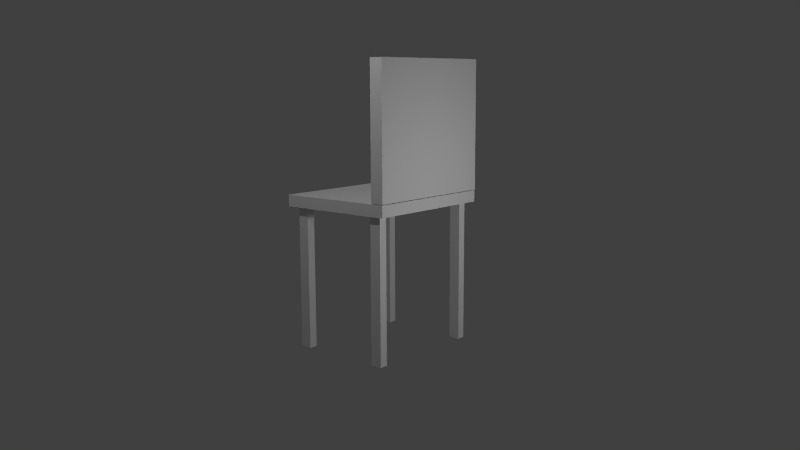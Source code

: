 # Source: chair.blend  (saved by Blender 2.74.0; exported with 4.5.12 LTS)
import bpy
from mathutils import Matrix  # noqa: F401  (used for matrix-valued properties, if any)

bpy.ops.wm.read_factory_settings(use_empty=True)
scene = bpy.context.scene
scene.name = 'Scene'

# ---- collections
col_collection_1 = bpy.data.collections.new('Collection 1'); scene.collection.children.link(col_collection_1)

# ---- materials (node trees are filled in below, after node groups)
mat_material = bpy.data.materials.new('Material')
mat_material.alpha_threshold = 0.0
mat_material.use_transparent_shadow = False
mat_material.roughness = 0.5
mat_material.line_color = (0.0, 0.0, 0.0, 1.0)

# ---- material node trees

# ---- world
world_world = bpy.data.worlds.new('World'); scene.world = world_world
world_world.color = (0.05088, 0.05088, 0.05088)
world_world.use_sun_shadow = False
world_world.sun_shadow_jitter_overblur = 0.0
world_world.cycles.sampling_method = 'MANUAL'
world_world.cycles.sample_map_resolution = 256

# ---- cameras
cam_camera = bpy.data.cameras.new('Camera')
cam_camera.clip_end = 100.0
cam_camera.lens = 35.0
cam_camera.sensor_width = 32.0
cam_camera.sensor_height = 18.0
cam_camera.ortho_scale = 7.314
cam_camera.dof.focus_distance = 0.0
cam_camera.dof.aperture_fstop = 128.0

# ---- lights
light_lamp_004 = bpy.data.lights.new('Lamp.004', 'POINT')
light_lamp_004.transmission_factor = 0.0
light_lamp_004.cutoff_distance = 30.0
light_lamp_004.energy = 100.0
light_lamp_004.shadow_buffer_clip_start = 1.001
light_lamp_004.shadow_soft_size = 0.1
light_lamp_004.shadow_maximum_resolution = 0.006
light_lamp_004.use_absolute_resolution = True
light_lamp_004.cycles.use_multiple_importance_sampling = False
light_lamp_003 = bpy.data.lights.new('Lamp.003', 'POINT')
light_lamp_003.transmission_factor = 0.0
light_lamp_003.cutoff_distance = 30.0
light_lamp_003.energy = 100.0
light_lamp_003.shadow_buffer_clip_start = 1.001
light_lamp_003.shadow_soft_size = 0.1
light_lamp_003.shadow_maximum_resolution = 0.006
light_lamp_003.use_absolute_resolution = True
light_lamp_003.cycles.use_multiple_importance_sampling = False
light_lamp_002 = bpy.data.lights.new('Lamp.002', 'POINT')
light_lamp_002.transmission_factor = 0.0
light_lamp_002.cutoff_distance = 30.0
light_lamp_002.energy = 100.0
light_lamp_002.shadow_buffer_clip_start = 1.001
light_lamp_002.shadow_soft_size = 0.1
light_lamp_002.shadow_maximum_resolution = 0.006
light_lamp_002.use_absolute_resolution = True
light_lamp_002.cycles.use_multiple_importance_sampling = False
light_lamp_001 = bpy.data.lights.new('Lamp.001', 'POINT')
light_lamp_001.transmission_factor = 0.0
light_lamp_001.cutoff_distance = 30.0
light_lamp_001.energy = 100.0
light_lamp_001.shadow_buffer_clip_start = 1.001
light_lamp_001.shadow_soft_size = 0.1
light_lamp_001.shadow_maximum_resolution = 0.006
light_lamp_001.use_absolute_resolution = True
light_lamp_001.cycles.use_multiple_importance_sampling = False

# ---- meshes
me_cube_001 = bpy.data.meshes.new('Cube.001')
me_cube_001.from_pydata([(-9.103, 16.28, 1.819), (-9.103, 16.28, -0.0096), (-9.103, -16.25, 1.819), (-9.103, -16.25, -0.0096), (-6.751, 16.28, 1.819), (-6.751, 16.28, -0.0096), (-6.751, -16.25, 1.819), (-6.751, -16.25, -0.0096), (-7.672, -14.82, -2.192), (-7.672, -14.82, -0.1922), (-7.672, -12.82, -2.192), (-7.672, -12.82, -0.1922), (-5.672, -14.82, -2.192), (-5.672, -14.82, -0.1922), (-5.672, -12.82, -2.192), (-5.672, -12.82, -0.1922), (-7.602, 12.91, -2.191), (-7.602, 12.91, -0.1907), (-7.602, 14.91, -2.191), (-7.602, 14.91, -0.1907), (-5.602, 12.91, -2.191), (-5.602, 12.91, -0.1907), (-5.602, 14.91, -2.191), (-5.602, 14.91, -0.1907), (8.784, 12.68, -2.188), (8.784, 12.68, -0.1884), (8.784, 14.68, -2.188), (8.784, 14.68, -0.1884), (10.78, 12.68, -2.188), (10.78, 12.68, -0.1884), (10.78, 14.68, -2.188), (10.78, 14.68, -0.1884), (8.696, -15.22, -2.189), (8.696, -15.22, -0.1886), (8.696, -13.22, -2.189), (8.696, -13.22, -0.1886), (10.7, -15.22, -2.189), (10.7, -15.22, -0.1886), (10.7, -13.22, -2.189), (10.7, -13.22, -0.1886), (12.01, 16.27, -0.01885), (12.01, -16.26, -0.01885), (-9.014, -16.26, -0.01885), (-9.014, 16.27, -0.01885), (12.01, 16.27, -0.1826), (12.01, -16.26, -0.1826), (-9.014, -16.26, -0.1826), (-9.014, 16.27, -0.1826)], [], [(1, 3, 2, 0), (3, 7, 6, 2), (7, 5, 4, 6), (5, 1, 0, 4), (0, 2, 6, 4), (5, 7, 3, 1), (9, 11, 10, 8), (11, 15, 14, 10), (15, 13, 12, 14), (13, 9, 8, 12), (8, 10, 14, 12), (13, 15, 11, 9), (17, 19, 18, 16), (19, 23, 22, 18), (23, 21, 20, 22), (21, 17, 16, 20), (16, 18, 22, 20), (21, 23, 19, 17), (25, 27, 26, 24), (27, 31, 30, 26), (31, 29, 28, 30), (29, 25, 24, 28), (24, 26, 30, 28), (29, 31, 27, 25), (33, 35, 34, 32), (35, 39, 38, 34), (39, 37, 36, 38), (37, 33, 32, 36), (32, 34, 38, 36), (37, 39, 35, 33), (40, 41, 42, 43), (44, 47, 46, 45), (40, 44, 45, 41), (41, 45, 46, 42), (42, 46, 47, 43), (44, 40, 43, 47)])
me_cube_001.materials.append(mat_material)
me_cube_001.use_remesh_preserve_volume = False
me_cube_001.use_remesh_preserve_attributes = False
me_cube_001.use_mirror_vertex_groups = False
me_cube_001.update()

# ---- objects
ob_lamp_000 = bpy.data.objects.new('Lamp.000', light_lamp_004)
ob_lamp_003 = bpy.data.objects.new('Lamp.003', light_lamp_003)
ob_lamp_002 = bpy.data.objects.new('Lamp.002', light_lamp_002)
ob_lamp_001 = bpy.data.objects.new('Lamp.001', light_lamp_001)
ob_cube_001 = bpy.data.objects.new('Cube.001', me_cube_001)
ob_camera = bpy.data.objects.new('Camera', cam_camera)

# ---- transforms, parenting, visibility, modifiers, constraints
ob_lamp_000.location = (5.311, 0.02816, 1.712)
ob_lamp_000.rotation_euler = (0.6503, 0.05522, 1.866)
ob_lamp_000.lock_rotations_4d = False
ob_lamp_000.empty_display_type = 'ARROWS'
ob_lamp_000.color = (0.0, 0.0, 0.0, 0.0)
ob_lamp_000.lineart.crease_threshold = 0.0
ob_lamp_003.location = (0.04081, 3.524, 5.007)
ob_lamp_003.rotation_euler = (0.6503, 0.05522, 1.866)
ob_lamp_003.lock_rotations_4d = False
ob_lamp_003.empty_display_type = 'ARROWS'
ob_lamp_003.color = (0.0, 0.0, 0.0, 0.0)
ob_lamp_003.lineart.crease_threshold = 0.0
ob_lamp_002.location = (-3.772, 0.08101, 1.847)
ob_lamp_002.rotation_euler = (0.6503, 0.05522, 1.866)
ob_lamp_002.lock_rotations_4d = False
ob_lamp_002.empty_display_type = 'ARROWS'
ob_lamp_002.color = (0.0, 0.0, 0.0, 0.0)
ob_lamp_002.lineart.crease_threshold = 0.0
ob_lamp_001.location = (0.007753, -3.933, 4.85)
ob_lamp_001.rotation_euler = (0.6503, 0.05522, 1.866)
ob_lamp_001.lock_rotations_4d = False
ob_lamp_001.empty_display_type = 'ARROWS'
ob_lamp_001.color = (0.0, 0.0, 0.0, 0.0)
ob_lamp_001.lineart.crease_threshold = 0.0
ob_cube_001.location = (-0.004134, -0.01401, 1.726)
ob_cube_001.scale = (0.08142, 0.0615, 1.0)
ob_cube_001.lineart.crease_threshold = 0.0
ob_camera.location = (-7.921, 9.163, 3.284)
ob_camera.rotation_euler = (7.688, 0.003452, -2.442)
ob_camera.scale = (1.0, 1.0, 1.0)
ob_camera.lock_rotations_4d = False
ob_camera.empty_display_type = 'ARROWS'
ob_camera.color = (0.0, 0.0, 0.0, 0.0)
ob_camera.display_type = 'WIRE'
ob_camera.lineart.crease_threshold = 0.0

# ---- collection membership
col_collection_1.objects.link(ob_lamp_000)
col_collection_1.objects.link(ob_lamp_003)
col_collection_1.objects.link(ob_lamp_002)
col_collection_1.objects.link(ob_lamp_001)
col_collection_1.objects.link(ob_cube_001)
col_collection_1.objects.link(ob_camera)

# ---- scene / render settings (as saved in the file)
scene.camera = ob_camera
scene.frame_start = 1; scene.frame_end = 250; scene.frame_set(1)
scene.render.engine = 'BLENDER_EEVEE_NEXT'
scene.render.resolution_percentage = 50
scene.render.dither_intensity = 0.0
scene.cycles.use_denoising = False
scene.cycles.samples = 10
scene.cycles.sampling_pattern = 'TABULATED_SOBOL'
scene.cycles.light_sampling_threshold = 0.0
scene.cycles.use_adaptive_sampling = False
scene.cycles.use_light_tree = False
scene.cycles.blur_glossy = 0.0
scene.cycles.pixel_filter_type = 'GAUSSIAN'
scene.cycles.sample_clamp_indirect = 0.0
scene.view_settings.view_transform = 'Standard'
bpy.context.view_layer.update()
